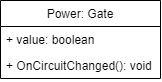

The diagram above was exported from draw.io. Its source (the exported page's mxGraphModel, read from the mxfile embedded in the PNG):
<mxGraphModel dx="905" dy="672" grid="1" gridSize="10" guides="1" tooltips="1" connect="1" arrows="1" fold="1" page="1" pageScale="1" pageWidth="827" pageHeight="1169" math="0" shadow="0">
  <root>
    <mxCell id="0" />
    <mxCell id="1" parent="0" />
    <mxCell id="IM3ZZ4Wa4o5daHwYPEia-1" value="Power: Gate" style="swimlane;fontStyle=0;childLayout=stackLayout;horizontal=1;startSize=26;horizontalStack=0;resizeParent=1;resizeParentMax=0;resizeLast=0;collapsible=1;marginBottom=0;" vertex="1" parent="1">
      <mxGeometry x="90" y="290" width="160" height="78" as="geometry" />
    </mxCell>
    <mxCell id="IM3ZZ4Wa4o5daHwYPEia-2" value="+ value: boolean" style="text;align=left;verticalAlign=top;spacingLeft=4;spacingRight=4;overflow=hidden;rotatable=0;points=[[0,0.5],[1,0.5]];portConstraint=eastwest;" vertex="1" parent="IM3ZZ4Wa4o5daHwYPEia-1">
      <mxGeometry y="26" width="160" height="26" as="geometry" />
    </mxCell>
    <mxCell id="IM3ZZ4Wa4o5daHwYPEia-3" value="+ OnCircuitChanged(): void" style="text;align=left;verticalAlign=top;spacingLeft=4;spacingRight=4;overflow=hidden;rotatable=0;points=[[0,0.5],[1,0.5]];portConstraint=eastwest;" vertex="1" parent="IM3ZZ4Wa4o5daHwYPEia-1">
      <mxGeometry y="52" width="160" height="26" as="geometry" />
    </mxCell>
  </root>
</mxGraphModel>